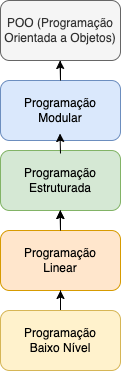

The diagram above was exported from draw.io. Its source (the exported page's mxGraphModel, read from the mxfile embedded in the PNG):
<mxGraphModel dx="353" dy="755" grid="1" gridSize="10" guides="1" tooltips="1" connect="1" arrows="1" fold="1" page="1" pageScale="1" pageWidth="850" pageHeight="1100" math="0" shadow="0">
  <root>
    <mxCell id="0" />
    <mxCell id="1" parent="0" />
    <mxCell id="6G-wgaLH2ybgyPjkxfQ--11" value="" style="edgeStyle=orthogonalEdgeStyle;rounded=0;orthogonalLoop=1;jettySize=auto;html=1;" parent="1" source="6G-wgaLH2ybgyPjkxfQ--1" edge="1">
      <mxGeometry relative="1" as="geometry">
        <mxPoint x="320" y="160" as="targetPoint" />
      </mxGeometry>
    </mxCell>
    <mxCell id="6G-wgaLH2ybgyPjkxfQ--1" value="POO (Programação&lt;br&gt;Orientada a Objetos)" style="rounded=1;whiteSpace=wrap;html=1;fillColor=#f5f5f5;fontColor=#333333;strokeColor=#666666;" parent="1" vertex="1">
      <mxGeometry x="260" y="50" width="120" height="60" as="geometry" />
    </mxCell>
    <mxCell id="6G-wgaLH2ybgyPjkxfQ--2" value="Programação&lt;br&gt;Modular" style="rounded=1;whiteSpace=wrap;html=1;fillColor=#dae8fc;strokeColor=#6c8ebf;fontColor=#000000;" parent="1" vertex="1">
      <mxGeometry x="260" y="130" width="120" height="60" as="geometry" />
    </mxCell>
    <mxCell id="6G-wgaLH2ybgyPjkxfQ--3" value="Programação&lt;br&gt;Estruturada" style="rounded=1;whiteSpace=wrap;html=1;fillColor=#d5e8d4;strokeColor=#82b366;fontColor=#000000;" parent="1" vertex="1">
      <mxGeometry x="260" y="200" width="120" height="60" as="geometry" />
    </mxCell>
    <mxCell id="6G-wgaLH2ybgyPjkxfQ--8" value="" style="edgeStyle=orthogonalEdgeStyle;rounded=0;orthogonalLoop=1;jettySize=auto;html=1;" parent="1" source="6G-wgaLH2ybgyPjkxfQ--4" target="6G-wgaLH2ybgyPjkxfQ--3" edge="1">
      <mxGeometry relative="1" as="geometry" />
    </mxCell>
    <mxCell id="6G-wgaLH2ybgyPjkxfQ--4" value="Programação&lt;br&gt;Linear" style="rounded=1;whiteSpace=wrap;html=1;fillColor=#ffe6cc;strokeColor=#d79b00;fontColor=#000000;" parent="1" vertex="1">
      <mxGeometry x="260" y="280" width="120" height="60" as="geometry" />
    </mxCell>
    <mxCell id="6G-wgaLH2ybgyPjkxfQ--10" value="" style="edgeStyle=orthogonalEdgeStyle;rounded=0;orthogonalLoop=1;jettySize=auto;html=1;" parent="1" source="6G-wgaLH2ybgyPjkxfQ--5" target="6G-wgaLH2ybgyPjkxfQ--4" edge="1">
      <mxGeometry relative="1" as="geometry" />
    </mxCell>
    <mxCell id="6G-wgaLH2ybgyPjkxfQ--5" value="Programação&lt;br&gt;Baixo Nível" style="rounded=1;whiteSpace=wrap;html=1;fillColor=#fff2cc;strokeColor=#d6b656;fontColor=#000000;" parent="1" vertex="1">
      <mxGeometry x="260" y="360" width="120" height="60" as="geometry" />
    </mxCell>
    <mxCell id="6G-wgaLH2ybgyPjkxfQ--6" value="" style="endArrow=classic;html=1;rounded=0;" parent="1" edge="1">
      <mxGeometry width="50" height="50" relative="1" as="geometry">
        <mxPoint x="320" y="130" as="sourcePoint" />
        <mxPoint x="319.5" y="110" as="targetPoint" />
        <Array as="points" />
      </mxGeometry>
    </mxCell>
    <mxCell id="6G-wgaLH2ybgyPjkxfQ--7" value="" style="endArrow=classic;html=1;rounded=0;" parent="1" edge="1">
      <mxGeometry width="50" height="50" relative="1" as="geometry">
        <mxPoint x="320" y="280" as="sourcePoint" />
        <mxPoint x="319.5" y="260" as="targetPoint" />
        <Array as="points">
          <mxPoint x="320" y="280" />
        </Array>
      </mxGeometry>
    </mxCell>
    <mxCell id="6G-wgaLH2ybgyPjkxfQ--14" value="" style="endArrow=classic;html=1;rounded=0;" parent="1" edge="1">
      <mxGeometry width="50" height="50" relative="1" as="geometry">
        <mxPoint x="320" y="203" as="sourcePoint" />
        <mxPoint x="319.5" y="183" as="targetPoint" />
        <Array as="points">
          <mxPoint x="320" y="203" />
        </Array>
      </mxGeometry>
    </mxCell>
  </root>
</mxGraphModel>